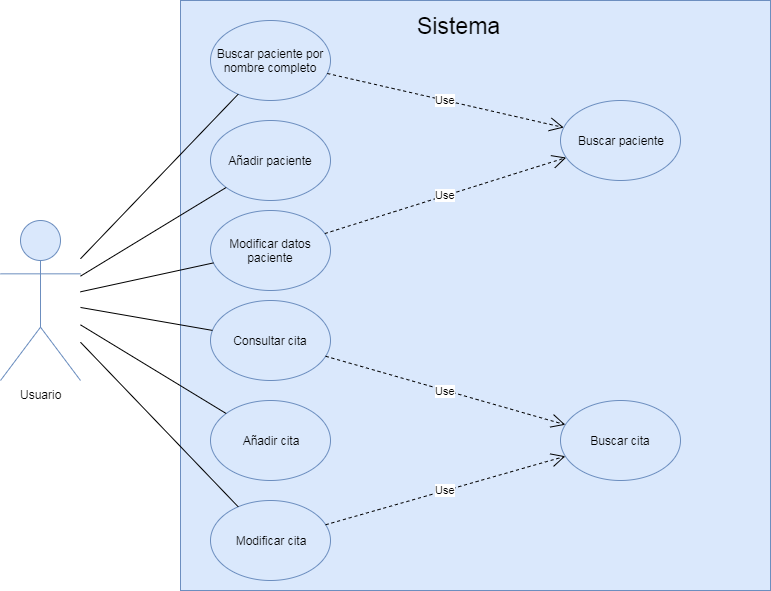

The diagram above was exported from draw.io. Its source (the exported page's mxGraphModel, read from the mxfile embedded in the PNG):
<mxGraphModel dx="1408" dy="699" grid="1" gridSize="10" guides="1" tooltips="1" connect="1" arrows="1" fold="1" page="1" pageScale="1" pageWidth="827" pageHeight="1169" math="0" shadow="0">
  <root>
    <mxCell id="0" />
    <mxCell id="1" parent="0" />
    <mxCell id="46PPmgXKgw4Eq4YpyuLo-2" value="&lt;p style=&quot;line-height: 70%&quot;&gt;&lt;br&gt;&lt;/p&gt;" style="whiteSpace=wrap;html=1;aspect=fixed;fillColor=#dae8fc;strokeColor=#6c8ebf;align=center;" vertex="1" parent="1">
      <mxGeometry x="220" y="20" width="590" height="590" as="geometry" />
    </mxCell>
    <mxCell id="46PPmgXKgw4Eq4YpyuLo-1" value="Usuario" style="shape=umlActor;verticalLabelPosition=bottom;labelBackgroundColor=#ffffff;verticalAlign=top;html=1;outlineConnect=0;fillColor=#dae8fc;strokeColor=#6c8ebf;" vertex="1" parent="1">
      <mxGeometry x="40" y="240" width="80" height="160" as="geometry" />
    </mxCell>
    <mxCell id="46PPmgXKgw4Eq4YpyuLo-4" value="Buscar paciente por nombre completo" style="ellipse;whiteSpace=wrap;html=1;fillColor=#dae8fc;strokeColor=#6c8ebf;" vertex="1" parent="1">
      <mxGeometry x="250" y="40" width="120" height="80" as="geometry" />
    </mxCell>
    <mxCell id="46PPmgXKgw4Eq4YpyuLo-5" value="Consultar cita" style="ellipse;whiteSpace=wrap;html=1;fillColor=#dae8fc;strokeColor=#6c8ebf;" vertex="1" parent="1">
      <mxGeometry x="250" y="320" width="120" height="80" as="geometry" />
    </mxCell>
    <mxCell id="46PPmgXKgw4Eq4YpyuLo-6" value="Añadir paciente" style="ellipse;whiteSpace=wrap;html=1;fillColor=#dae8fc;strokeColor=#6c8ebf;" vertex="1" parent="1">
      <mxGeometry x="250" y="140" width="120" height="80" as="geometry" />
    </mxCell>
    <mxCell id="46PPmgXKgw4Eq4YpyuLo-7" value="Buscar paciente" style="ellipse;whiteSpace=wrap;html=1;fillColor=#dae8fc;strokeColor=#6c8ebf;" vertex="1" parent="1">
      <mxGeometry x="600" y="120" width="120" height="80" as="geometry" />
    </mxCell>
    <mxCell id="46PPmgXKgw4Eq4YpyuLo-8" value="Buscar cita" style="ellipse;whiteSpace=wrap;html=1;fillColor=#dae8fc;strokeColor=#6c8ebf;" vertex="1" parent="1">
      <mxGeometry x="600" y="420" width="120" height="80" as="geometry" />
    </mxCell>
    <mxCell id="46PPmgXKgw4Eq4YpyuLo-12" value="" style="endArrow=none;html=1;" edge="1" parent="1" source="46PPmgXKgw4Eq4YpyuLo-1" target="46PPmgXKgw4Eq4YpyuLo-4">
      <mxGeometry width="50" height="50" relative="1" as="geometry">
        <mxPoint x="160" y="175" as="sourcePoint" />
        <mxPoint x="210" y="125" as="targetPoint" />
      </mxGeometry>
    </mxCell>
    <mxCell id="46PPmgXKgw4Eq4YpyuLo-13" value="" style="endArrow=none;html=1;" edge="1" parent="1" source="46PPmgXKgw4Eq4YpyuLo-1" target="46PPmgXKgw4Eq4YpyuLo-6">
      <mxGeometry width="50" height="50" relative="1" as="geometry">
        <mxPoint x="150" y="210" as="sourcePoint" />
        <mxPoint x="250" y="200" as="targetPoint" />
      </mxGeometry>
    </mxCell>
    <mxCell id="46PPmgXKgw4Eq4YpyuLo-14" value="" style="endArrow=none;html=1;" edge="1" parent="1" source="46PPmgXKgw4Eq4YpyuLo-1" target="46PPmgXKgw4Eq4YpyuLo-5">
      <mxGeometry width="50" height="50" relative="1" as="geometry">
        <mxPoint x="150" y="230" as="sourcePoint" />
        <mxPoint x="260" y="280" as="targetPoint" />
      </mxGeometry>
    </mxCell>
    <mxCell id="46PPmgXKgw4Eq4YpyuLo-15" value="Sistema&lt;br style=&quot;font-size: 23px;&quot;&gt;" style="text;html=1;resizable=0;points=[];autosize=1;align=left;verticalAlign=top;spacingTop=-4;strokeWidth=1;fontSize=23;" vertex="1" parent="1">
      <mxGeometry x="455" y="30" width="60" height="20" as="geometry" />
    </mxCell>
    <mxCell id="46PPmgXKgw4Eq4YpyuLo-17" value="Use" style="endArrow=open;endSize=12;dashed=1;html=1;" edge="1" parent="1" source="46PPmgXKgw4Eq4YpyuLo-4" target="46PPmgXKgw4Eq4YpyuLo-7">
      <mxGeometry width="160" relative="1" as="geometry">
        <mxPoint x="340" y="120" as="sourcePoint" />
        <mxPoint x="500" y="120" as="targetPoint" />
      </mxGeometry>
    </mxCell>
    <mxCell id="46PPmgXKgw4Eq4YpyuLo-19" value="Añadir cita" style="ellipse;whiteSpace=wrap;html=1;fillColor=#dae8fc;strokeColor=#6c8ebf;" vertex="1" parent="1">
      <mxGeometry x="250" y="420" width="120" height="80" as="geometry" />
    </mxCell>
    <mxCell id="46PPmgXKgw4Eq4YpyuLo-20" value="Modificar cita" style="ellipse;whiteSpace=wrap;html=1;fillColor=#dae8fc;strokeColor=#6c8ebf;" vertex="1" parent="1">
      <mxGeometry x="250" y="520" width="120" height="80" as="geometry" />
    </mxCell>
    <mxCell id="46PPmgXKgw4Eq4YpyuLo-21" value="" style="endArrow=none;html=1;" edge="1" parent="1" source="46PPmgXKgw4Eq4YpyuLo-1" target="46PPmgXKgw4Eq4YpyuLo-19">
      <mxGeometry width="50" height="50" relative="1" as="geometry">
        <mxPoint x="150" y="510" as="sourcePoint" />
        <mxPoint x="200" y="460" as="targetPoint" />
      </mxGeometry>
    </mxCell>
    <mxCell id="46PPmgXKgw4Eq4YpyuLo-22" value="" style="endArrow=none;html=1;" edge="1" parent="1" source="46PPmgXKgw4Eq4YpyuLo-1" target="46PPmgXKgw4Eq4YpyuLo-20">
      <mxGeometry width="50" height="50" relative="1" as="geometry">
        <mxPoint x="140" y="480" as="sourcePoint" />
        <mxPoint x="190" y="430" as="targetPoint" />
      </mxGeometry>
    </mxCell>
    <mxCell id="46PPmgXKgw4Eq4YpyuLo-23" value="Modificar datos paciente" style="ellipse;whiteSpace=wrap;html=1;fillColor=#dae8fc;strokeColor=#6c8ebf;" vertex="1" parent="1">
      <mxGeometry x="250" y="230" width="120" height="80" as="geometry" />
    </mxCell>
    <mxCell id="46PPmgXKgw4Eq4YpyuLo-24" value="Use" style="endArrow=open;endSize=12;dashed=1;html=1;" edge="1" parent="1" source="46PPmgXKgw4Eq4YpyuLo-23" target="46PPmgXKgw4Eq4YpyuLo-7">
      <mxGeometry width="160" relative="1" as="geometry">
        <mxPoint x="330" y="260" as="sourcePoint" />
        <mxPoint x="490" y="260" as="targetPoint" />
      </mxGeometry>
    </mxCell>
    <mxCell id="46PPmgXKgw4Eq4YpyuLo-25" value="Use" style="endArrow=open;endSize=12;dashed=1;html=1;" edge="1" parent="1" source="46PPmgXKgw4Eq4YpyuLo-5" target="46PPmgXKgw4Eq4YpyuLo-8">
      <mxGeometry width="160" relative="1" as="geometry">
        <mxPoint x="340" y="370" as="sourcePoint" />
        <mxPoint x="500" y="370" as="targetPoint" />
      </mxGeometry>
    </mxCell>
    <mxCell id="46PPmgXKgw4Eq4YpyuLo-26" value="Use" style="endArrow=open;endSize=12;dashed=1;html=1;" edge="1" parent="1" source="46PPmgXKgw4Eq4YpyuLo-20" target="46PPmgXKgw4Eq4YpyuLo-8">
      <mxGeometry width="160" relative="1" as="geometry">
        <mxPoint x="420" y="550" as="sourcePoint" />
        <mxPoint x="580" y="550" as="targetPoint" />
      </mxGeometry>
    </mxCell>
    <mxCell id="46PPmgXKgw4Eq4YpyuLo-27" value="" style="endArrow=none;html=1;" edge="1" parent="1" source="46PPmgXKgw4Eq4YpyuLo-1" target="46PPmgXKgw4Eq4YpyuLo-23">
      <mxGeometry width="50" height="50" relative="1" as="geometry">
        <mxPoint x="180" y="340" as="sourcePoint" />
        <mxPoint x="230" y="290" as="targetPoint" />
      </mxGeometry>
    </mxCell>
  </root>
</mxGraphModel>